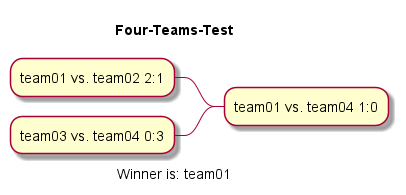

The diagram above was rendered by PlantUML. Its source (embedded in the PNG):
@startmindmap Four-Teams-Test.svg
title Four-Teams-Test

- team01 vs. team04 1:0

-- team01 vs. team02 2:1

-- team03 vs. team04 0:3
caption Winner is: team01
@endmindmap